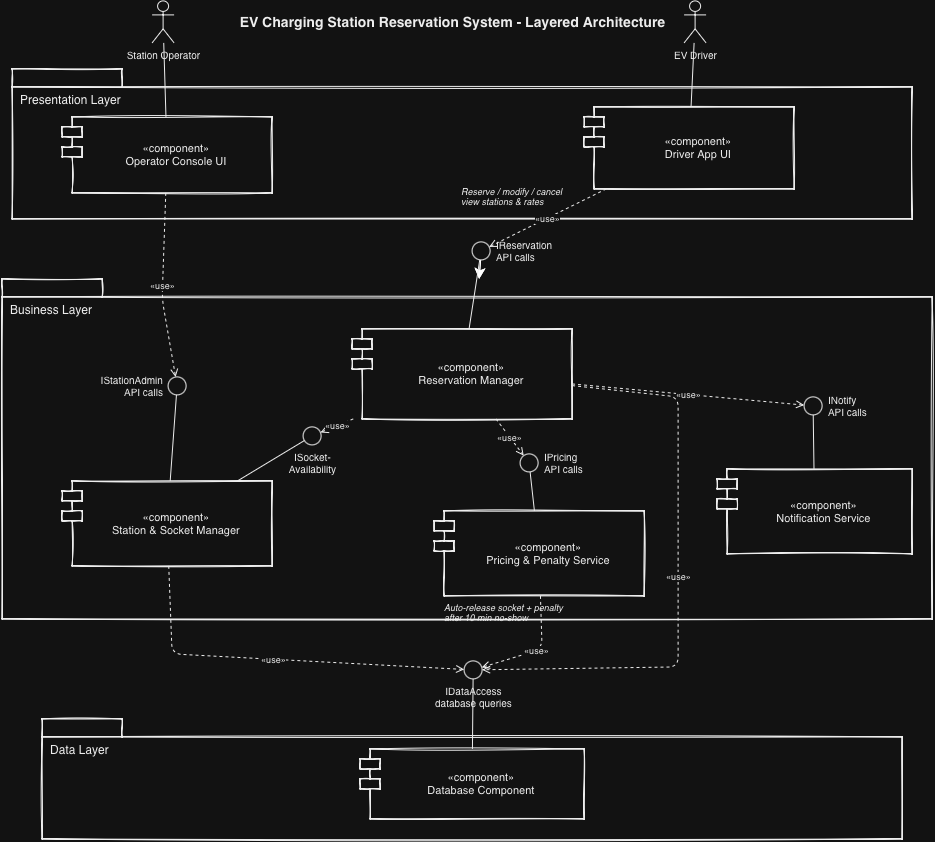

The diagram above was exported from draw.io. Its source (the exported page's mxGraphModel, read from the mxfile embedded in the PNG):
<mxGraphModel dx="2161" dy="2128" grid="1" gridSize="10" guides="1" tooltips="1" connect="1" arrows="1" fold="1" page="1" pageScale="1" pageWidth="827" pageHeight="1169" math="0" shadow="0">
  <root>
    <mxCell id="0" />
    <mxCell id="1" parent="0" />
    <mxCell id="Ihnx-_cdenf3TsJ5PO-u-1" parent="1" style="text;html=1;align=center;verticalAlign=middle;fontStyle=1;fontSize=14;fontColor=#000000;" value="EV Charging Station Reservation System - Layered Architecture" vertex="1">
      <mxGeometry height="30" width="420" x="210" y="-44" as="geometry" />
    </mxCell>
    <mxCell id="Ihnx-_cdenf3TsJ5PO-u-2" parent="1" style="shape=folder;tabWidth=110;tabHeight=18;tabPosition=left;html=1;whiteSpace=wrap;align=left;verticalAlign=top;spacingLeft=6;spacingTop=18;fillColor=#ffffff;strokeColor=#000000;fontColor=#000000;dashed=0;sketch=1;curveFitting=1;jiggle=1;" value="Presentation Layer" vertex="1">
      <mxGeometry height="150" width="900" x="-20" y="18" as="geometry" />
    </mxCell>
    <mxCell id="Ihnx-_cdenf3TsJ5PO-u-3" parent="1" style="shape=folder;tabWidth=100;tabHeight=18;tabPosition=left;html=1;whiteSpace=wrap;align=left;verticalAlign=top;spacingLeft=6;spacingTop=18;fillColor=#ffffff;strokeColor=#000000;fontColor=#000000;sketch=1;curveFitting=1;jiggle=1;" value="Business Layer" vertex="1">
      <mxGeometry height="340" width="930" x="-30" y="228" as="geometry" />
    </mxCell>
    <mxCell id="Ihnx-_cdenf3TsJ5PO-u-4" parent="1" style="shape=folder;tabWidth=80;tabHeight=18;tabPosition=left;html=1;whiteSpace=wrap;align=left;verticalAlign=top;spacingLeft=6;spacingTop=18;fillColor=#ffffff;strokeColor=#000000;fontColor=#000000;sketch=1;curveFitting=1;jiggle=1;" value="Data Layer" vertex="1">
      <mxGeometry height="120" width="860" x="10" y="668" as="geometry" />
    </mxCell>
    <mxCell id="Ihnx-_cdenf3TsJ5PO-u-5" parent="1" style="shape=umlActor;verticalLabelPosition=bottom;verticalAlign=top;html=1;outlineConnect=0;fillColor=#ffffff;strokeColor=#000000;fontColor=#000000;fontSize=10;" value="Station Operator" vertex="1">
      <mxGeometry height="42" width="22" x="120" y="-50" as="geometry" />
    </mxCell>
    <mxCell id="Ihnx-_cdenf3TsJ5PO-u-6" parent="1" style="shape=umlActor;verticalLabelPosition=bottom;verticalAlign=top;html=1;outlineConnect=0;fillColor=#ffffff;strokeColor=#000000;fontColor=#000000;fontSize=10;" value="EV Driver" vertex="1">
      <mxGeometry height="42" width="22" x="652" y="-50" as="geometry" />
    </mxCell>
    <mxCell id="Ihnx-_cdenf3TsJ5PO-u-7" parent="1" style="shape=module;align=center;spacingLeft=18;html=1;whiteSpace=wrap;fillColor=#ffffff;strokeColor=#000000;fontColor=#000000;fontSize=11;sketch=1;curveFitting=1;jiggle=1;" value="&amp;laquo;component&amp;raquo;&lt;br&gt;Operator Console UI" vertex="1">
      <mxGeometry height="76" width="210" x="30" y="66" as="geometry" />
    </mxCell>
    <mxCell id="Ihnx-_cdenf3TsJ5PO-u-8" parent="1" style="shape=module;align=center;spacingLeft=18;html=1;whiteSpace=wrap;fillColor=#ffffff;strokeColor=#000000;fontColor=#000000;fontSize=11;sketch=1;curveFitting=1;jiggle=1;" value="&amp;laquo;component&amp;raquo;&lt;br&gt;Driver App UI" vertex="1">
      <mxGeometry height="82" width="210" x="552" y="56" as="geometry" />
    </mxCell>
    <mxCell id="Ihnx-_cdenf3TsJ5PO-u-9" parent="1" style="shape=module;align=center;spacingLeft=18;html=1;whiteSpace=wrap;fillColor=#ffffff;strokeColor=#000000;fontColor=#000000;fontSize=11;sketch=1;curveFitting=1;jiggle=1;" value="&amp;laquo;component&amp;raquo;&lt;br&gt;Reservation Manager" vertex="1">
      <mxGeometry height="90" width="220" x="320" y="278" as="geometry" />
    </mxCell>
    <mxCell id="Ihnx-_cdenf3TsJ5PO-u-10" parent="1" style="shape=module;align=center;spacingLeft=18;html=1;whiteSpace=wrap;fillColor=#ffffff;strokeColor=#000000;fontColor=#000000;fontSize=11;sketch=1;curveFitting=1;jiggle=1;" value="&amp;laquo;component&amp;raquo;&lt;br&gt;Station &amp;amp; Socket Manager" vertex="1">
      <mxGeometry height="85" width="210" x="30" y="430" as="geometry" />
    </mxCell>
    <mxCell id="Ihnx-_cdenf3TsJ5PO-u-11" parent="1" style="shape=module;align=center;spacingLeft=18;html=1;whiteSpace=wrap;fillColor=#ffffff;strokeColor=#000000;fontColor=#000000;fontSize=11;sketch=1;curveFitting=1;jiggle=1;" value="&amp;laquo;component&amp;raquo;&lt;br&gt;Pricing &amp;amp; Penalty Service" vertex="1">
      <mxGeometry height="85" width="210" x="402" y="460" as="geometry" />
    </mxCell>
    <mxCell id="Ihnx-_cdenf3TsJ5PO-u-12" parent="1" style="shape=module;align=center;spacingLeft=18;html=1;whiteSpace=wrap;fillColor=#ffffff;strokeColor=#000000;fontColor=#000000;fontSize=11;sketch=1;curveFitting=1;jiggle=1;" value="&amp;laquo;component&amp;raquo;&lt;br&gt;Notification Service" vertex="1">
      <mxGeometry height="85" width="195" x="685" y="418" as="geometry" />
    </mxCell>
    <mxCell id="Ihnx-_cdenf3TsJ5PO-u-13" parent="1" style="shape=module;align=center;spacingLeft=18;html=1;whiteSpace=wrap;fillColor=#ffffff;strokeColor=#000000;fontColor=#000000;fontSize=11;sketch=1;curveFitting=1;jiggle=1;" value="&amp;laquo;component&amp;raquo;&lt;br&gt;Database Component" vertex="1">
      <mxGeometry height="70" width="224" x="328" y="698" as="geometry" />
    </mxCell>
    <mxCell id="Ihnx-_cdenf3TsJ5PO-u-38" edge="1" parent="1" source="Ihnx-_cdenf3TsJ5PO-u-14" style="edgeStyle=none;curved=1;rounded=0;orthogonalLoop=1;jettySize=auto;html=1;fontSize=12;startSize=8;endSize=8;" target="Ihnx-_cdenf3TsJ5PO-u-3" value="">
      <mxGeometry relative="1" as="geometry" />
    </mxCell>
    <mxCell id="Ihnx-_cdenf3TsJ5PO-u-39" edge="1" parent="1" source="Ihnx-_cdenf3TsJ5PO-u-14" style="edgeStyle=none;curved=1;rounded=0;orthogonalLoop=1;jettySize=auto;html=1;fontSize=12;startSize=8;endSize=8;" target="Ihnx-_cdenf3TsJ5PO-u-3" value="">
      <mxGeometry relative="1" as="geometry" />
    </mxCell>
    <mxCell id="Ihnx-_cdenf3TsJ5PO-u-14" parent="1" style="ellipse;html=1;labelPosition=right;verticalLabelPosition=middle;align=left;verticalAlign=middle;spacingLeft=4;fontSize=10;fillColor=#ffffff;strokeColor=#000000;fontColor=#000000;" value="IReservation&lt;br&gt;API calls" vertex="1">
      <mxGeometry height="18" width="18" x="440" y="191" as="geometry" />
    </mxCell>
    <mxCell id="Ihnx-_cdenf3TsJ5PO-u-15" parent="1" style="ellipse;html=1;labelPosition=center;verticalLabelPosition=bottom;align=center;verticalAlign=top;fontSize=10;fillColor=#ffffff;strokeColor=#000000;fontColor=#000000;" value="ISocket-&lt;br&gt;Availability" vertex="1">
      <mxGeometry height="18" width="18" x="271" y="376" as="geometry" />
    </mxCell>
    <mxCell id="Ihnx-_cdenf3TsJ5PO-u-16" parent="1" style="ellipse;html=1;labelPosition=right;verticalLabelPosition=middle;align=left;verticalAlign=middle;spacingLeft=4;fontSize=10;fillColor=#ffffff;strokeColor=#000000;fontColor=#000000;" value="IPricing&lt;br&gt;API calls" vertex="1">
      <mxGeometry height="18" width="18" x="488" y="403" as="geometry" />
    </mxCell>
    <mxCell id="Ihnx-_cdenf3TsJ5PO-u-17" parent="1" style="ellipse;html=1;labelPosition=right;verticalLabelPosition=middle;align=left;verticalAlign=middle;spacingLeft=4;fontSize=10;fillColor=#ffffff;strokeColor=#000000;fontColor=#000000;" value="INotify&lt;br&gt;API calls" vertex="1">
      <mxGeometry height="18" width="18" x="772" y="346" as="geometry" />
    </mxCell>
    <mxCell id="Ihnx-_cdenf3TsJ5PO-u-18" parent="1" style="ellipse;html=1;labelPosition=left;verticalLabelPosition=middle;align=right;verticalAlign=middle;spacingRight=4;fontSize=10;fillColor=#ffffff;strokeColor=#000000;fontColor=#000000;" value="IStationAdmin&lt;br&gt;API calls" vertex="1">
      <mxGeometry height="18" width="18" x="136" y="326" as="geometry" />
    </mxCell>
    <mxCell id="Ihnx-_cdenf3TsJ5PO-u-19" parent="1" style="ellipse;html=1;labelPosition=center;verticalLabelPosition=bottom;align=center;verticalAlign=top;fontSize=10;fillColor=#ffffff;strokeColor=#000000;fontColor=#000000;" value="IDataAccess&lt;br&gt;database queries" vertex="1">
      <mxGeometry height="18" width="18" x="432" y="610" as="geometry" />
    </mxCell>
    <mxCell id="Ihnx-_cdenf3TsJ5PO-u-20" edge="1" parent="1" source="Ihnx-_cdenf3TsJ5PO-u-5" style="endArrow=none;html=1;strokeColor=#000000;fontColor=#000000;" target="Ihnx-_cdenf3TsJ5PO-u-7">
      <mxGeometry relative="1" as="geometry" />
    </mxCell>
    <mxCell id="Ihnx-_cdenf3TsJ5PO-u-21" edge="1" parent="1" source="Ihnx-_cdenf3TsJ5PO-u-6" style="endArrow=none;html=1;strokeColor=#000000;fontColor=#000000;" target="Ihnx-_cdenf3TsJ5PO-u-8">
      <mxGeometry relative="1" as="geometry" />
    </mxCell>
    <mxCell id="Ihnx-_cdenf3TsJ5PO-u-22" edge="1" parent="1" source="Ihnx-_cdenf3TsJ5PO-u-9" style="endArrow=none;html=1;strokeColor=#000000;fontColor=#000000;" target="Ihnx-_cdenf3TsJ5PO-u-14">
      <mxGeometry relative="1" as="geometry" />
    </mxCell>
    <mxCell id="Ihnx-_cdenf3TsJ5PO-u-23" edge="1" parent="1" source="Ihnx-_cdenf3TsJ5PO-u-10" style="endArrow=none;html=1;strokeColor=#000000;fontColor=#000000;" target="Ihnx-_cdenf3TsJ5PO-u-15">
      <mxGeometry relative="1" as="geometry" />
    </mxCell>
    <mxCell id="Ihnx-_cdenf3TsJ5PO-u-24" edge="1" parent="1" source="Ihnx-_cdenf3TsJ5PO-u-11" style="endArrow=none;html=1;strokeColor=#000000;fontColor=#000000;" target="Ihnx-_cdenf3TsJ5PO-u-16">
      <mxGeometry relative="1" as="geometry" />
    </mxCell>
    <mxCell id="Ihnx-_cdenf3TsJ5PO-u-25" edge="1" parent="1" source="Ihnx-_cdenf3TsJ5PO-u-12" style="endArrow=none;html=1;strokeColor=#000000;fontColor=#000000;" target="Ihnx-_cdenf3TsJ5PO-u-17">
      <mxGeometry relative="1" as="geometry" />
    </mxCell>
    <mxCell id="Ihnx-_cdenf3TsJ5PO-u-26" edge="1" parent="1" source="Ihnx-_cdenf3TsJ5PO-u-10" style="endArrow=none;html=1;strokeColor=#000000;fontColor=#000000;" target="Ihnx-_cdenf3TsJ5PO-u-18">
      <mxGeometry relative="1" as="geometry" />
    </mxCell>
    <mxCell id="Ihnx-_cdenf3TsJ5PO-u-27" edge="1" parent="1" source="Ihnx-_cdenf3TsJ5PO-u-13" style="endArrow=none;html=1;strokeColor=#000000;fontColor=#000000;" target="Ihnx-_cdenf3TsJ5PO-u-19">
      <mxGeometry relative="1" as="geometry" />
    </mxCell>
    <mxCell id="Ihnx-_cdenf3TsJ5PO-u-28" edge="1" parent="1" source="Ihnx-_cdenf3TsJ5PO-u-8" style="endArrow=open;dashed=1;html=1;strokeColor=#000000;fontSize=9;fontColor=#000000;labelBackgroundColor=#ffffff;" target="Ihnx-_cdenf3TsJ5PO-u-14" value="&amp;laquo;use&amp;raquo;">
      <mxGeometry relative="1" as="geometry" />
    </mxCell>
    <mxCell id="Ihnx-_cdenf3TsJ5PO-u-29" edge="1" parent="1" source="Ihnx-_cdenf3TsJ5PO-u-7" style="endArrow=open;dashed=1;html=1;strokeColor=#000000;fontSize=9;fontColor=#000000;labelBackgroundColor=#ffffff;" target="Ihnx-_cdenf3TsJ5PO-u-18" value="&amp;laquo;use&amp;raquo;">
      <mxGeometry relative="1" as="geometry">
        <Array as="points">
          <mxPoint x="130" y="248" />
        </Array>
      </mxGeometry>
    </mxCell>
    <mxCell id="Ihnx-_cdenf3TsJ5PO-u-30" edge="1" parent="1" source="Ihnx-_cdenf3TsJ5PO-u-9" style="endArrow=open;dashed=1;html=1;strokeColor=#000000;fontSize=9;fontColor=#000000;labelBackgroundColor=#ffffff;" target="Ihnx-_cdenf3TsJ5PO-u-15" value="&amp;laquo;use&amp;raquo;">
      <mxGeometry relative="1" as="geometry" />
    </mxCell>
    <mxCell id="Ihnx-_cdenf3TsJ5PO-u-31" edge="1" parent="1" source="Ihnx-_cdenf3TsJ5PO-u-9" style="endArrow=open;dashed=1;html=1;strokeColor=#000000;fontSize=9;fontColor=#000000;labelBackgroundColor=#ffffff;" target="Ihnx-_cdenf3TsJ5PO-u-16" value="&amp;laquo;use&amp;raquo;">
      <mxGeometry relative="1" as="geometry" />
    </mxCell>
    <mxCell id="Ihnx-_cdenf3TsJ5PO-u-32" edge="1" parent="1" source="Ihnx-_cdenf3TsJ5PO-u-9" style="endArrow=open;dashed=1;html=1;strokeColor=#000000;fontSize=9;fontColor=#000000;labelBackgroundColor=#ffffff;" target="Ihnx-_cdenf3TsJ5PO-u-17" value="&amp;laquo;use&amp;raquo;">
      <mxGeometry relative="1" as="geometry" />
    </mxCell>
    <mxCell id="Ihnx-_cdenf3TsJ5PO-u-33" edge="1" parent="1" source="Ihnx-_cdenf3TsJ5PO-u-10" style="endArrow=open;dashed=1;html=1;strokeColor=#000000;fontSize=9;fontColor=#000000;labelBackgroundColor=#ffffff;" target="Ihnx-_cdenf3TsJ5PO-u-19" value="&amp;laquo;use&amp;raquo;">
      <mxGeometry relative="1" as="geometry">
        <Array as="points">
          <mxPoint x="140" y="603" />
        </Array>
      </mxGeometry>
    </mxCell>
    <mxCell id="Ihnx-_cdenf3TsJ5PO-u-34" edge="1" parent="1" source="Ihnx-_cdenf3TsJ5PO-u-11" style="endArrow=open;dashed=1;html=1;strokeColor=#000000;fontSize=9;fontColor=#000000;labelBackgroundColor=#ffffff;" target="Ihnx-_cdenf3TsJ5PO-u-19" value="&amp;laquo;use&amp;raquo;">
      <mxGeometry relative="1" as="geometry">
        <Array as="points">
          <mxPoint x="510" y="598" />
        </Array>
      </mxGeometry>
    </mxCell>
    <mxCell id="Ihnx-_cdenf3TsJ5PO-u-35" edge="1" parent="1" source="Ihnx-_cdenf3TsJ5PO-u-9" style="endArrow=open;dashed=1;html=1;strokeColor=#000000;fontSize=9;fontColor=#000000;labelBackgroundColor=#ffffff;" target="Ihnx-_cdenf3TsJ5PO-u-19" value="&amp;laquo;use&amp;raquo;">
      <mxGeometry relative="1" as="geometry">
        <Array as="points">
          <mxPoint x="646" y="346" />
          <mxPoint x="646" y="616" />
        </Array>
      </mxGeometry>
    </mxCell>
    <mxCell id="Ihnx-_cdenf3TsJ5PO-u-36" parent="1" style="text;html=1;align=left;fontSize=9;fontColor=#000000;fontStyle=2;" value="Reserve / modify / cancel&lt;br&gt;view stations &amp;amp; rates" vertex="1">
      <mxGeometry height="28" width="140" x="427" y="130" as="geometry" />
    </mxCell>
    <mxCell id="Ihnx-_cdenf3TsJ5PO-u-37" parent="1" style="text;html=1;align=left;fontSize=9;fontColor=#000000;fontStyle=2;" value="Auto-release socket + penalty&lt;br&gt;after 10 min no-show" vertex="1">
      <mxGeometry height="26" width="150" x="410" y="546" as="geometry" />
    </mxCell>
  </root>
</mxGraphModel>